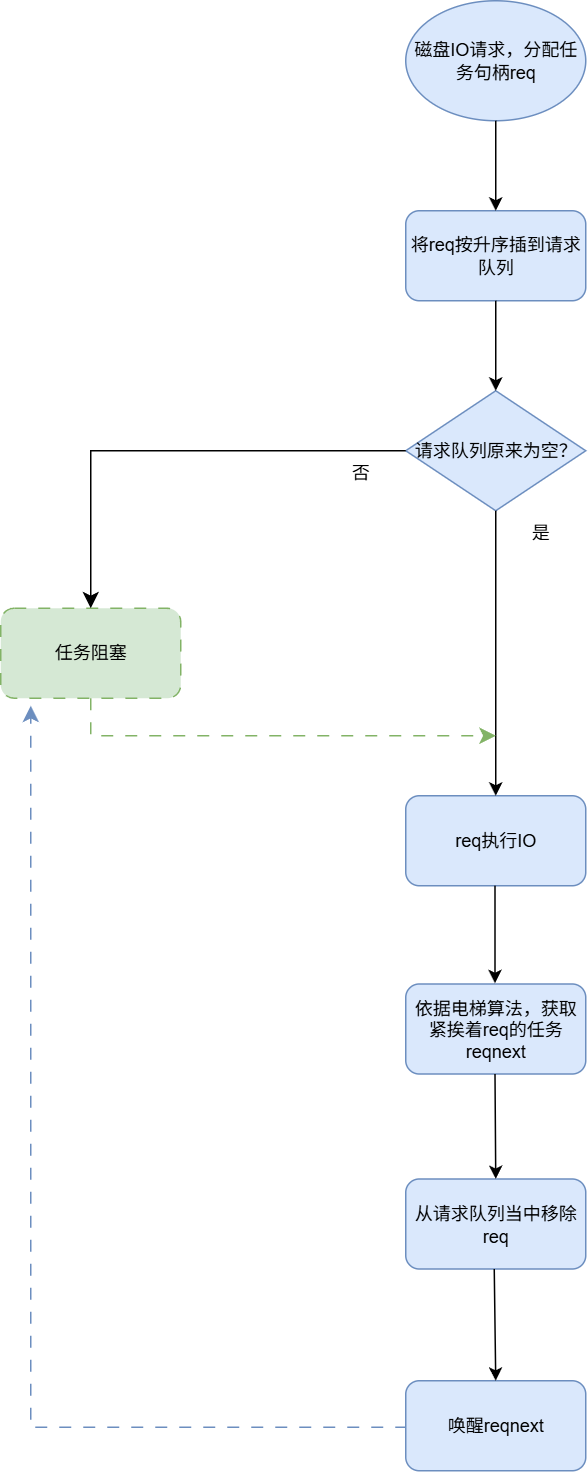

The diagram above was exported from draw.io. Its source (the exported page's mxGraphModel, read from the mxfile embedded in the PNG):
<mxGraphModel dx="1004" dy="644" grid="1" gridSize="10" guides="1" tooltips="1" connect="1" arrows="1" fold="1" page="1" pageScale="1" pageWidth="827" pageHeight="1169" math="0" shadow="0">
  <root>
    <mxCell id="0" />
    <mxCell id="1" parent="0" />
    <mxCell id="Vw-CS6EbZ4Lh2c8bF3Zc-1" value="磁盘IO请求，分配任务句柄req" style="ellipse;whiteSpace=wrap;html=1;fillColor=#dae8fc;strokeColor=#6c8ebf;" vertex="1" parent="1">
      <mxGeometry x="330" y="150" width="120" height="80" as="geometry" />
    </mxCell>
    <mxCell id="Vw-CS6EbZ4Lh2c8bF3Zc-2" value="将req按升序插到请求队列" style="rounded=1;whiteSpace=wrap;html=1;fillColor=#dae8fc;strokeColor=#6c8ebf;" vertex="1" parent="1">
      <mxGeometry x="330" y="290" width="120" height="60" as="geometry" />
    </mxCell>
    <mxCell id="Vw-CS6EbZ4Lh2c8bF3Zc-3" value="请求队列原来为空？" style="rhombus;whiteSpace=wrap;html=1;fillColor=#dae8fc;strokeColor=#6c8ebf;" vertex="1" parent="1">
      <mxGeometry x="330" y="410" width="120" height="80" as="geometry" />
    </mxCell>
    <mxCell id="Vw-CS6EbZ4Lh2c8bF3Zc-4" value="任务阻塞" style="rounded=1;whiteSpace=wrap;html=1;dashed=1;dashPattern=8 8;fillColor=#d5e8d4;strokeColor=#82b366;" vertex="1" parent="1">
      <mxGeometry x="60" y="555" width="120" height="60" as="geometry" />
    </mxCell>
    <mxCell id="Vw-CS6EbZ4Lh2c8bF3Zc-5" value="req执行IO" style="rounded=1;whiteSpace=wrap;html=1;fillColor=#dae8fc;strokeColor=#6c8ebf;" vertex="1" parent="1">
      <mxGeometry x="330" y="680" width="120" height="60" as="geometry" />
    </mxCell>
    <mxCell id="Vw-CS6EbZ4Lh2c8bF3Zc-6" value="依据电梯算法，获取紧挨着req的任务reqnext" style="rounded=1;whiteSpace=wrap;html=1;fillColor=#dae8fc;strokeColor=#6c8ebf;" vertex="1" parent="1">
      <mxGeometry x="330" y="805.5" width="120" height="60" as="geometry" />
    </mxCell>
    <mxCell id="Vw-CS6EbZ4Lh2c8bF3Zc-7" value="从请求队列当中移除req" style="rounded=1;whiteSpace=wrap;html=1;fillColor=#dae8fc;strokeColor=#6c8ebf;" vertex="1" parent="1">
      <mxGeometry x="330" y="935.5" width="120" height="60" as="geometry" />
    </mxCell>
    <mxCell id="Vw-CS6EbZ4Lh2c8bF3Zc-8" value="" style="endArrow=classic;html=1;rounded=0;exitX=0.5;exitY=1;exitDx=0;exitDy=0;entryX=0.5;entryY=0;entryDx=0;entryDy=0;" edge="1" parent="1" source="Vw-CS6EbZ4Lh2c8bF3Zc-1" target="Vw-CS6EbZ4Lh2c8bF3Zc-2">
      <mxGeometry width="50" height="50" relative="1" as="geometry">
        <mxPoint x="450" y="530" as="sourcePoint" />
        <mxPoint x="500" y="480" as="targetPoint" />
      </mxGeometry>
    </mxCell>
    <mxCell id="Vw-CS6EbZ4Lh2c8bF3Zc-9" value="" style="endArrow=classic;html=1;rounded=0;exitX=0.5;exitY=1;exitDx=0;exitDy=0;entryX=0.5;entryY=0;entryDx=0;entryDy=0;" edge="1" parent="1" source="Vw-CS6EbZ4Lh2c8bF3Zc-2" target="Vw-CS6EbZ4Lh2c8bF3Zc-3">
      <mxGeometry width="50" height="50" relative="1" as="geometry">
        <mxPoint x="450" y="530" as="sourcePoint" />
        <mxPoint x="500" y="480" as="targetPoint" />
      </mxGeometry>
    </mxCell>
    <mxCell id="Vw-CS6EbZ4Lh2c8bF3Zc-11" value="" style="endArrow=classic;html=1;rounded=0;exitX=0.5;exitY=1;exitDx=0;exitDy=0;entryX=0.5;entryY=0;entryDx=0;entryDy=0;" edge="1" parent="1" source="Vw-CS6EbZ4Lh2c8bF3Zc-3" target="Vw-CS6EbZ4Lh2c8bF3Zc-5">
      <mxGeometry width="50" height="50" relative="1" as="geometry">
        <mxPoint x="480" y="450" as="sourcePoint" />
        <mxPoint x="480" y="530" as="targetPoint" />
      </mxGeometry>
    </mxCell>
    <mxCell id="Vw-CS6EbZ4Lh2c8bF3Zc-12" value="" style="edgeStyle=segmentEdgeStyle;endArrow=classic;html=1;curved=0;rounded=0;endSize=8;startSize=8;exitX=0;exitY=0.5;exitDx=0;exitDy=0;entryX=0.5;entryY=0;entryDx=0;entryDy=0;" edge="1" parent="1" source="Vw-CS6EbZ4Lh2c8bF3Zc-3" target="Vw-CS6EbZ4Lh2c8bF3Zc-4">
      <mxGeometry width="50" height="50" relative="1" as="geometry">
        <mxPoint x="470" y="530" as="sourcePoint" />
        <mxPoint x="520" y="480" as="targetPoint" />
      </mxGeometry>
    </mxCell>
    <mxCell id="Vw-CS6EbZ4Lh2c8bF3Zc-13" value="" style="endArrow=classic;html=1;rounded=0;exitX=0.5;exitY=1;exitDx=0;exitDy=0;entryX=0.5;entryY=0;entryDx=0;entryDy=0;" edge="1" parent="1">
      <mxGeometry width="50" height="50" relative="1" as="geometry">
        <mxPoint x="389.5" y="740" as="sourcePoint" />
        <mxPoint x="389.5" y="805" as="targetPoint" />
      </mxGeometry>
    </mxCell>
    <mxCell id="Vw-CS6EbZ4Lh2c8bF3Zc-14" value="" style="endArrow=classic;html=1;rounded=0;exitX=0.5;exitY=1;exitDx=0;exitDy=0;entryX=0.5;entryY=0;entryDx=0;entryDy=0;" edge="1" parent="1" target="Vw-CS6EbZ4Lh2c8bF3Zc-7">
      <mxGeometry width="50" height="50" relative="1" as="geometry">
        <mxPoint x="389.5" y="865.5" as="sourcePoint" />
        <mxPoint x="389.5" y="930.5" as="targetPoint" />
      </mxGeometry>
    </mxCell>
    <mxCell id="Vw-CS6EbZ4Lh2c8bF3Zc-15" value="否" style="text;html=1;align=center;verticalAlign=middle;whiteSpace=wrap;rounded=0;" vertex="1" parent="1">
      <mxGeometry x="270" y="450" width="60" height="30" as="geometry" />
    </mxCell>
    <mxCell id="Vw-CS6EbZ4Lh2c8bF3Zc-16" value="是" style="text;html=1;align=center;verticalAlign=middle;whiteSpace=wrap;rounded=0;" vertex="1" parent="1">
      <mxGeometry x="390" y="490" width="60" height="30" as="geometry" />
    </mxCell>
    <mxCell id="Vw-CS6EbZ4Lh2c8bF3Zc-19" value="" style="edgeStyle=segmentEdgeStyle;endArrow=classic;html=1;curved=0;rounded=0;endSize=8;startSize=8;exitX=0.5;exitY=1;exitDx=0;exitDy=0;dashed=1;dashPattern=8 8;fillColor=#d5e8d4;strokeColor=#82b366;" edge="1" parent="1" source="Vw-CS6EbZ4Lh2c8bF3Zc-4">
      <mxGeometry width="50" height="50" relative="1" as="geometry">
        <mxPoint x="190" y="650" as="sourcePoint" />
        <mxPoint x="390" y="640" as="targetPoint" />
        <Array as="points">
          <mxPoint x="190" y="640" />
          <mxPoint x="310" y="640" />
        </Array>
      </mxGeometry>
    </mxCell>
    <mxCell id="Vw-CS6EbZ4Lh2c8bF3Zc-20" value="" style="edgeStyle=segmentEdgeStyle;endArrow=classic;html=1;curved=0;rounded=0;endSize=8;startSize=8;exitX=0;exitY=0.5;exitDx=0;exitDy=0;dashed=1;dashPattern=8 8;fillColor=#dae8fc;strokeColor=#6c8ebf;" edge="1" parent="1" source="Vw-CS6EbZ4Lh2c8bF3Zc-21">
      <mxGeometry width="50" height="50" relative="1" as="geometry">
        <mxPoint x="330" y="1100.5" as="sourcePoint" />
        <mxPoint x="80" y="620" as="targetPoint" />
        <Array as="points">
          <mxPoint x="80" y="1101" />
        </Array>
      </mxGeometry>
    </mxCell>
    <mxCell id="Vw-CS6EbZ4Lh2c8bF3Zc-21" value="唤醒reqnext" style="rounded=1;whiteSpace=wrap;html=1;fillColor=#dae8fc;strokeColor=#6c8ebf;" vertex="1" parent="1">
      <mxGeometry x="330" y="1070" width="120" height="60" as="geometry" />
    </mxCell>
    <mxCell id="Vw-CS6EbZ4Lh2c8bF3Zc-22" value="" style="endArrow=classic;html=1;rounded=0;exitX=0.5;exitY=1;exitDx=0;exitDy=0;entryX=0.5;entryY=0;entryDx=0;entryDy=0;" edge="1" parent="1" target="Vw-CS6EbZ4Lh2c8bF3Zc-21">
      <mxGeometry width="50" height="50" relative="1" as="geometry">
        <mxPoint x="389" y="995.5" as="sourcePoint" />
        <mxPoint x="389.5" y="1066" as="targetPoint" />
      </mxGeometry>
    </mxCell>
  </root>
</mxGraphModel>